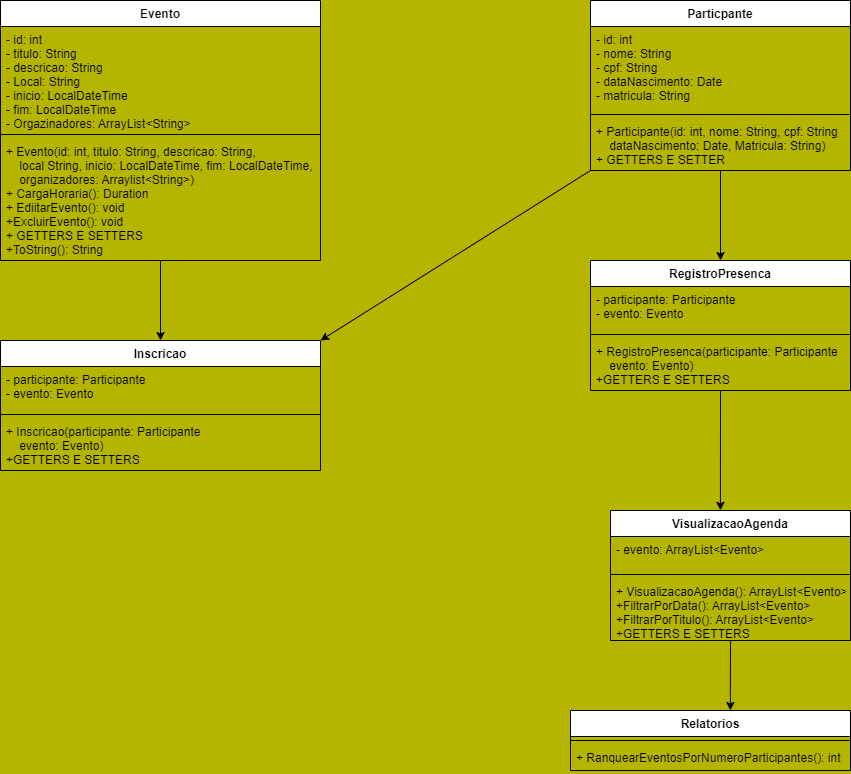

The diagram above was exported from draw.io. Its source (the exported page's mxGraphModel, read from the mxfile embedded in the PNG):
<mxGraphModel dx="676" dy="453" grid="1" gridSize="10" guides="1" tooltips="1" connect="1" arrows="1" fold="1" page="1" pageScale="1" pageWidth="850" pageHeight="1100" background="#B5B500" math="0" shadow="0">
  <root>
    <mxCell id="0" />
    <mxCell id="1" parent="0" />
    <mxCell id="43" style="edgeStyle=none;html=1;exitX=0.5;exitY=1;exitDx=0;exitDy=0;entryX=0.5;entryY=0;entryDx=0;entryDy=0;" parent="1" source="2" target="22" edge="1">
      <mxGeometry relative="1" as="geometry" />
    </mxCell>
    <mxCell id="2" value="Evento" style="swimlane;fontStyle=1;align=center;verticalAlign=top;childLayout=stackLayout;horizontal=1;startSize=26;horizontalStack=0;resizeParent=1;resizeParentMax=0;resizeLast=0;collapsible=1;marginBottom=0;" parent="1" vertex="1">
      <mxGeometry width="320" height="260" as="geometry">
        <mxRectangle width="80" height="30" as="alternateBounds" />
      </mxGeometry>
    </mxCell>
    <mxCell id="3" value="- id: int&#10;- titulo: String&#10;- descricao: String&#10;- Local: String&#10;- inicio: LocalDateTime&#10;- fim: LocalDateTime&#10;- Orgazinadores: ArrayList&lt;String&gt;" style="text;strokeColor=none;fillColor=none;align=left;verticalAlign=top;spacingLeft=4;spacingRight=4;overflow=hidden;rotatable=0;points=[[0,0.5],[1,0.5]];portConstraint=eastwest;" parent="2" vertex="1">
      <mxGeometry y="26" width="320" height="104" as="geometry" />
    </mxCell>
    <mxCell id="4" value="" style="line;strokeWidth=1;fillColor=none;align=left;verticalAlign=middle;spacingTop=-1;spacingLeft=3;spacingRight=3;rotatable=0;labelPosition=right;points=[];portConstraint=eastwest;strokeColor=inherit;" parent="2" vertex="1">
      <mxGeometry y="130" width="320" height="8" as="geometry" />
    </mxCell>
    <mxCell id="5" value="+ Evento(id: int, titulo: String, descricao: String,&#10;    local String, inicio: LocalDateTime, fim: LocalDateTime,&#10;    organizadores: Arraylist&lt;String&gt;)&#10;+ CargaHoraria(): Duration&#10;+ EdiitarEvento(): void&#10;+ExcluirEvento(): void&#10;+ GETTERS E SETTERS&#10;+ToString(): String&#10;&#10;" style="text;strokeColor=none;fillColor=none;align=left;verticalAlign=top;spacingLeft=4;spacingRight=4;overflow=hidden;rotatable=0;points=[[0,0.5],[1,0.5]];portConstraint=eastwest;labelBackgroundColor=none;" parent="2" vertex="1">
      <mxGeometry y="138" width="320" height="122" as="geometry" />
    </mxCell>
    <mxCell id="38" style="edgeStyle=none;html=1;exitX=0.5;exitY=1;exitDx=0;exitDy=0;entryX=0.5;entryY=0;entryDx=0;entryDy=0;" parent="1" source="6" target="10" edge="1">
      <mxGeometry relative="1" as="geometry" />
    </mxCell>
    <mxCell id="50" style="edgeStyle=none;html=1;exitX=0;exitY=1;exitDx=0;exitDy=0;entryX=1;entryY=0;entryDx=0;entryDy=0;" parent="1" source="6" target="22" edge="1">
      <mxGeometry relative="1" as="geometry" />
    </mxCell>
    <mxCell id="6" value="Particpante" style="swimlane;fontStyle=1;align=center;verticalAlign=top;childLayout=stackLayout;horizontal=1;startSize=26;horizontalStack=0;resizeParent=1;resizeParentMax=0;resizeLast=0;collapsible=1;marginBottom=0;labelBackgroundColor=none;" parent="1" vertex="1">
      <mxGeometry x="590" width="260" height="170" as="geometry">
        <mxRectangle x="590" width="110" height="30" as="alternateBounds" />
      </mxGeometry>
    </mxCell>
    <mxCell id="7" value="- id: int&#10;- nome: String&#10;- cpf: String&#10;- dataNascimento: Date&#10;- matricula: String&#10;" style="text;strokeColor=none;fillColor=none;align=left;verticalAlign=top;spacingLeft=4;spacingRight=4;overflow=hidden;rotatable=0;points=[[0,0.5],[1,0.5]];portConstraint=eastwest;labelBackgroundColor=none;" parent="6" vertex="1">
      <mxGeometry y="26" width="260" height="84" as="geometry" />
    </mxCell>
    <mxCell id="8" value="" style="line;strokeWidth=1;fillColor=none;align=left;verticalAlign=middle;spacingTop=-1;spacingLeft=3;spacingRight=3;rotatable=0;labelPosition=right;points=[];portConstraint=eastwest;strokeColor=inherit;labelBackgroundColor=none;" parent="6" vertex="1">
      <mxGeometry y="110" width="260" height="8" as="geometry" />
    </mxCell>
    <mxCell id="9" value="+ Participante(id: int, nome: String, cpf: String&#10;    dataNascimento: Date, Matricula: String)&#10;+ GETTERS E SETTER" style="text;strokeColor=none;fillColor=none;align=left;verticalAlign=top;spacingLeft=4;spacingRight=4;overflow=hidden;rotatable=0;points=[[0,0.5],[1,0.5]];portConstraint=eastwest;labelBackgroundColor=none;" parent="6" vertex="1">
      <mxGeometry y="118" width="260" height="52" as="geometry" />
    </mxCell>
    <mxCell id="48" style="edgeStyle=none;html=1;exitX=0.5;exitY=1;exitDx=0;exitDy=0;entryX=0.458;entryY=-0.001;entryDx=0;entryDy=0;entryPerimeter=0;" parent="1" source="10" target="31" edge="1">
      <mxGeometry relative="1" as="geometry">
        <mxPoint x="720" y="520" as="targetPoint" />
      </mxGeometry>
    </mxCell>
    <mxCell id="10" value="RegistroPresenca" style="swimlane;fontStyle=1;align=center;verticalAlign=top;childLayout=stackLayout;horizontal=1;startSize=26;horizontalStack=0;resizeParent=1;resizeParentMax=0;resizeLast=0;collapsible=1;marginBottom=0;labelBackgroundColor=none;" parent="1" vertex="1">
      <mxGeometry x="590" y="260" width="260" height="130" as="geometry">
        <mxRectangle x="590" y="290" width="140" height="30" as="alternateBounds" />
      </mxGeometry>
    </mxCell>
    <mxCell id="11" value="- participante: Participante&#10;- evento: Evento" style="text;strokeColor=none;fillColor=none;align=left;verticalAlign=top;spacingLeft=4;spacingRight=4;overflow=hidden;rotatable=0;points=[[0,0.5],[1,0.5]];portConstraint=eastwest;labelBackgroundColor=none;" parent="10" vertex="1">
      <mxGeometry y="26" width="260" height="44" as="geometry" />
    </mxCell>
    <mxCell id="12" value="" style="line;strokeWidth=1;fillColor=none;align=left;verticalAlign=middle;spacingTop=-1;spacingLeft=3;spacingRight=3;rotatable=0;labelPosition=right;points=[];portConstraint=eastwest;strokeColor=inherit;labelBackgroundColor=none;" parent="10" vertex="1">
      <mxGeometry y="70" width="260" height="8" as="geometry" />
    </mxCell>
    <mxCell id="13" value="+ RegistroPresenca(participante: Participante&#10;    evento: Evento)&#10;+GETTERS E SETTERS&#10;&#10;&#10;&#10;" style="text;strokeColor=none;fillColor=none;align=left;verticalAlign=top;spacingLeft=4;spacingRight=4;overflow=hidden;rotatable=0;points=[[0,0.5],[1,0.5]];portConstraint=eastwest;labelBackgroundColor=none;" parent="10" vertex="1">
      <mxGeometry y="78" width="260" height="52" as="geometry" />
    </mxCell>
    <mxCell id="22" value="Inscricao" style="swimlane;fontStyle=1;align=center;verticalAlign=top;childLayout=stackLayout;horizontal=1;startSize=26;horizontalStack=0;resizeParent=1;resizeParentMax=0;resizeLast=0;collapsible=1;marginBottom=0;labelBackgroundColor=none;" parent="1" vertex="1">
      <mxGeometry y="340" width="320" height="130" as="geometry" />
    </mxCell>
    <mxCell id="23" value="- participante: Participante&#10;- evento: Evento" style="text;strokeColor=none;fillColor=none;align=left;verticalAlign=top;spacingLeft=4;spacingRight=4;overflow=hidden;rotatable=0;points=[[0,0.5],[1,0.5]];portConstraint=eastwest;labelBackgroundColor=none;" parent="22" vertex="1">
      <mxGeometry y="26" width="320" height="44" as="geometry" />
    </mxCell>
    <mxCell id="24" value="" style="line;strokeWidth=1;fillColor=none;align=left;verticalAlign=middle;spacingTop=-1;spacingLeft=3;spacingRight=3;rotatable=0;labelPosition=right;points=[];portConstraint=eastwest;strokeColor=inherit;labelBackgroundColor=none;" parent="22" vertex="1">
      <mxGeometry y="70" width="320" height="8" as="geometry" />
    </mxCell>
    <mxCell id="25" value="+ Inscricao(participante: Participante&#10;    evento: Evento)&#10;+GETTERS E SETTERS&#10;&#10;&#10;&#10;" style="text;strokeColor=none;fillColor=none;align=left;verticalAlign=top;spacingLeft=4;spacingRight=4;overflow=hidden;rotatable=0;points=[[0,0.5],[1,0.5]];portConstraint=eastwest;labelBackgroundColor=none;" parent="22" vertex="1">
      <mxGeometry y="78" width="320" height="52" as="geometry" />
    </mxCell>
    <mxCell id="52" style="edgeStyle=none;html=1;exitX=0.5;exitY=1;exitDx=0;exitDy=0;entryX=0.571;entryY=0;entryDx=0;entryDy=0;entryPerimeter=0;" edge="1" parent="1" source="31" target="44">
      <mxGeometry relative="1" as="geometry" />
    </mxCell>
    <mxCell id="31" value="VisualizacaoAgenda" style="swimlane;fontStyle=1;align=center;verticalAlign=top;childLayout=stackLayout;horizontal=1;startSize=26;horizontalStack=0;resizeParent=1;resizeParentMax=0;resizeLast=0;collapsible=1;marginBottom=0;labelBackgroundColor=none;" parent="1" vertex="1">
      <mxGeometry x="610" y="510" width="240" height="130" as="geometry">
        <mxRectangle x="610" y="510" width="160" height="30" as="alternateBounds" />
      </mxGeometry>
    </mxCell>
    <mxCell id="32" value="- evento: ArrayList&lt;Evento&gt;" style="text;strokeColor=none;fillColor=none;align=left;verticalAlign=top;spacingLeft=4;spacingRight=4;overflow=hidden;rotatable=0;points=[[0,0.5],[1,0.5]];portConstraint=eastwest;labelBackgroundColor=none;" parent="31" vertex="1">
      <mxGeometry y="26" width="240" height="34" as="geometry" />
    </mxCell>
    <mxCell id="33" value="" style="line;strokeWidth=1;fillColor=none;align=left;verticalAlign=middle;spacingTop=-1;spacingLeft=3;spacingRight=3;rotatable=0;labelPosition=right;points=[];portConstraint=eastwest;strokeColor=inherit;labelBackgroundColor=none;" parent="31" vertex="1">
      <mxGeometry y="60" width="240" height="8" as="geometry" />
    </mxCell>
    <mxCell id="34" value="+ VisualizacaoAgenda(): ArrayList&lt;Evento&gt;&#10;+FiltrarPorData(): ArrayList&lt;Evento&gt;&#10;+FiltrarPorTitulo(): ArrayList&lt;Evento&gt;&#10;+GETTERS E SETTERS&#10;&#10;&#10;&#10;" style="text;strokeColor=none;fillColor=none;align=left;verticalAlign=top;spacingLeft=4;spacingRight=4;overflow=hidden;rotatable=0;points=[[0,0.5],[1,0.5]];portConstraint=eastwest;labelBackgroundColor=none;" parent="31" vertex="1">
      <mxGeometry y="68" width="240" height="62" as="geometry" />
    </mxCell>
    <mxCell id="44" value="Relatorios" style="swimlane;fontStyle=1;align=center;verticalAlign=top;childLayout=stackLayout;horizontal=1;startSize=26;horizontalStack=0;resizeParent=1;resizeParentMax=0;resizeLast=0;collapsible=1;marginBottom=0;labelBackgroundColor=none;" parent="1" vertex="1">
      <mxGeometry x="570" y="710" width="280" height="60" as="geometry" />
    </mxCell>
    <mxCell id="46" value="" style="line;strokeWidth=1;fillColor=none;align=left;verticalAlign=middle;spacingTop=-1;spacingLeft=3;spacingRight=3;rotatable=0;labelPosition=right;points=[];portConstraint=eastwest;strokeColor=inherit;labelBackgroundColor=none;" parent="44" vertex="1">
      <mxGeometry y="26" width="280" height="8" as="geometry" />
    </mxCell>
    <mxCell id="47" value="+ RanquearEventosPorNumeroParticipantes(): int" style="text;strokeColor=none;fillColor=none;align=left;verticalAlign=top;spacingLeft=4;spacingRight=4;overflow=hidden;rotatable=0;points=[[0,0.5],[1,0.5]];portConstraint=eastwest;labelBackgroundColor=none;" parent="44" vertex="1">
      <mxGeometry y="34" width="280" height="26" as="geometry" />
    </mxCell>
  </root>
</mxGraphModel>